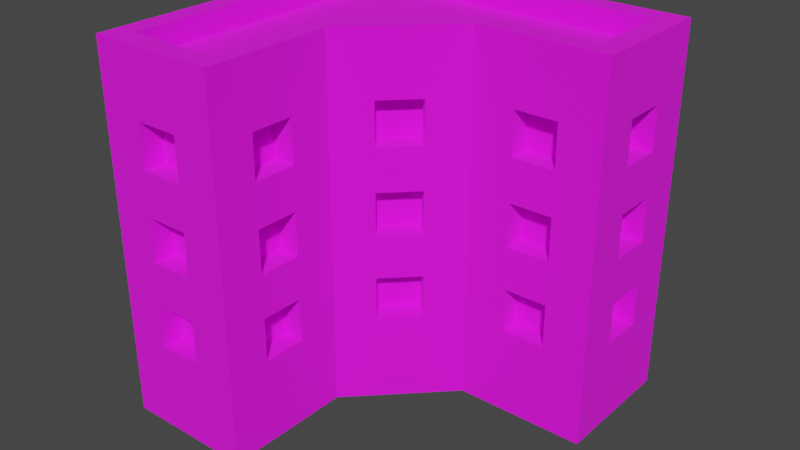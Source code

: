 # Source: Building_8_Brown_.blend  (saved by Blender 3.3.6; exported with 4.5.12 LTS)
import bpy
from mathutils import Matrix  # noqa: F401  (used for matrix-valued properties, if any)

bpy.ops.wm.read_factory_settings(use_empty=True)
scene = bpy.context.scene
scene.name = 'Scene'

# ---- collections
col_collection = bpy.data.collections.new('Collection'); scene.collection.children.link(col_collection)

# ---- images (referenced by path relative to the original .blend; pixels are not part of the script)
import os
ASSET_DIR = os.environ.get("B2B_ASSET_DIR", "")  # directory of the original .blend (textures are referenced by path, not embedded)
HERE = os.path.dirname(os.path.abspath(__file__))  # packed textures are extracted next to this script under _unpacked/

def load_image(name, relpath, width, height, colorspace="sRGB"):
    """Load a texture the original file referenced (path relative to the .blend, or extracted next to this script)."""
    p = next((c for c in (os.path.join(HERE, relpath), os.path.join(ASSET_DIR, relpath)) if relpath and os.path.exists(c)), "")
    if p:
        img = bpy.data.images.load(p, check_existing=True)
        img.name = name
    else:  # same state as the original file: an image datablock whose file is absent (Cycles renders it pink)
        img = bpy.data.images.new(name, width, height)
        img.source = "FILE"
        img.filepath = "//" + (relpath or name)
    img.colorspace_settings.name = colorspace
    return img
img_color_png = load_image('Color.png', 'Color.png', 1024, 1024, 'sRGB')

# ---- materials (node trees are filled in below, after node groups)
mat_texture = bpy.data.materials.new('Texture')
mat_texture.use_transparent_shadow = False

# ---- material node trees
mat_texture.use_nodes = True; mat_texture.node_tree.nodes.clear()
_N = mat_texture.node_tree.nodes; _L = mat_texture.node_tree.links
n0 = _N.new('ShaderNodeBsdfPrincipled'); n0.name = 'Principled BSDF'; n0.location = (10, 300)
n0.distribution = 'GGX'
n0.subsurface_method = 'RANDOM_WALK_SKIN'
n0.inputs[2].default_value = 1.0
n0.inputs[3].default_value = 1.45
n0.inputs[27].default_value = (0.0, 0.0, 0.0, 1.0)
n0.inputs[28].default_value = 1.0
n1 = _N.new('ShaderNodeOutputMaterial'); n1.name = 'Material Output'; n1.location = (300, 300)
n2 = _N.new('ShaderNodeTexImage'); n2.name = 'Image Texture'; n2.location = (-280, 280)
n2.image = img_color_png
_L.new(n0.outputs[0], n1.inputs[0])
_L.new(n2.outputs[0], n0.inputs[0])
n1.is_active_output = True

# ---- world
world_world = bpy.data.worlds.new('World'); scene.world = world_world
world_world.use_nodes = True; world_world.node_tree.nodes.clear()
_N = world_world.node_tree.nodes; _L = world_world.node_tree.links
n0 = _N.new('ShaderNodeOutputWorld'); n0.name = 'World Output'; n0.location = (300, 300)
n1 = _N.new('ShaderNodeBackground'); n1.name = 'Background'; n1.location = (10, 300)
n1.inputs[0].default_value = (0.05088, 0.05088, 0.05088, 1.0)
_L.new(n1.outputs[0], n0.inputs[0])
n0.is_active_output = True
world_world.color = (0.05088, 0.05088, 0.05088)
world_world.use_sun_shadow = False
world_world.sun_shadow_jitter_overblur = 0.0

# ---- meshes
me_cube_178 = bpy.data.meshes.new('Cube.178')
me_cube_178.from_pydata([(-0.8, -0.8, 0.0), (0.4, 0.3, 0.4), (-0.7, -0.7, 1.6), (0.4, 0.3, 0.6), (-0.8, 0.8, 0.0), (-0.7, 0.7, 1.6), (0.8, 0.8, 0.0), (0.6, 0.3, 0.4), (0.7, 0.7, 1.6), (-0.2, -0.8, 0.0), (0.6, 0.3, 0.6), (-0.3, -0.7, 1.6), (0.8, 0.2, 0.0), (0.4, 0.3, 1.2), (0.7, 0.3, 1.6), (-0.3, -0.1586, 1.6), (0.4, 0.3, 1.4), (-0.2, -0.2, 0.0), (0.1586, 0.3, 1.6), (0.6, 0.3, 1.2), (0.2, 0.2, 0.0), (0.6, 0.3, 1.4), (-0.8, 0.8, 1.6), (0.8, 0.8, 1.6), (0.4, 0.3, 0.8), (-0.2, -0.8, 1.6), (-0.8, -0.8, 1.6), (0.4, 0.3, 1.0), (-0.2, -0.2, 1.6), (0.8, 0.2, 1.6), (0.6, 0.3, 0.8), (0.2, 0.2, 1.6), (-0.8, 0.8, 1.7), (0.8, 0.8, 1.7), (0.6, 0.3, 1.0), (-0.2, -0.8, 1.7), (-0.8, -0.8, 1.7), (-0.6, -0.7, 0.4), (-0.2, -0.2, 1.7), (-0.6, -0.7, 0.6), (0.8, 0.2, 1.7), (0.2, 0.2, 1.7), (-0.4, -0.7, 0.4), (-0.7, 0.7, 1.7), (0.7, 0.7, 1.7), (-0.4, -0.7, 0.6), (-0.3, -0.7, 1.7), (-0.7, -0.7, 1.7), (-0.6, -0.7, 1.2), (-0.3, -0.1586, 1.7), (0.7, 0.3, 1.7), (-0.6, -0.7, 1.4), (0.1586, 0.3, 1.7), (-0.4, -0.7, 1.2), (-0.4, -0.7, 1.4), (-0.6, -0.7, 0.8), (-0.6, -0.7, 1.0), (-0.4, -0.7, 0.8), (-0.4, -0.7, 1.0), (-0.3, -0.4, 0.4), (-0.3, -0.6, 0.4), (-0.3, -0.4, 0.6), (-0.3, -0.6, 0.6), (-0.3, -0.4, 1.2), (-0.3, -0.6, 1.2), (-0.3, -0.4, 1.4), (-0.3, -0.6, 1.4), (-0.3, -0.4, 0.8), (-0.3, -0.6, 0.8), (-0.3, -0.4, 1.0), (-0.3, -0.6, 1.0), (-0.1414, -8.941e-08, 0.4), (-0.1414, -1.49e-07, 0.6), (1.52e-06, 0.1414, 0.4), (8.941e-07, 0.1414, 0.6), (-0.1414, -6.855e-07, 1.2), (-0.1414, -7.302e-07, 1.4), (2.086e-06, 0.1414, 1.2), (1.46e-06, 0.1414, 1.4), (-0.1414, -4.023e-07, 0.8), (-0.1414, -4.47e-07, 1.0), (1.818e-06, 0.1414, 0.8), (1.192e-06, 0.1414, 1.0), (-0.7, -0.3, 0.4), (-0.7, -0.5, 0.4), (-0.7, -0.3, 0.6), (-0.7, -0.5, 0.6), (-0.7, -0.3, 1.2), (-0.7, -0.5, 1.2), (-0.7, -0.3, 1.4), (-0.7, -0.5, 1.4), (-0.7, -0.3, 0.8), (-0.7, -0.5, 0.8), (-0.7, -0.3, 1.0), (-0.7, -0.5, 1.0), (-0.7, 0.1, 0.4), (-0.7, -0.1, 0.4), (-0.7, 0.1, 0.6), (-0.7, -0.1, 0.6), (-0.7, 0.1, 1.2), (-0.7, -0.1, 1.2), (-0.7, 0.1, 1.4), (-0.7, -0.1, 1.4), (-0.7, 0.1, 0.8), (-0.7, -0.1, 0.8), (-0.7, 0.1, 1.0), (-0.7, -0.1, 1.0), (-0.7, 0.5, 0.4), (-0.7, 0.3, 0.4), (-0.7, 0.5, 0.6), (-0.7, 0.3, 0.6), (-0.7, 0.5, 1.2), (-0.7, 0.3, 1.2), (-0.7, 0.5, 1.4), (-0.7, 0.3, 1.4), (-0.7, 0.5, 0.8), (-0.7, 0.3, 0.8), (-0.7, 0.5, 1.0), (-0.7, 0.3, 1.0), (-0.5, 0.7, 0.4), (-0.5, 0.7, 0.6), (-0.3, 0.7, 0.4), (-0.3, 0.7, 0.6), (-0.5, 0.7, 1.2), (-0.5, 0.7, 1.4), (-0.3, 0.7, 1.2), (-0.3, 0.7, 1.4), (-0.5, 0.7, 0.8), (-0.5, 0.7, 1.0), (-0.3, 0.7, 0.8), (-0.3, 0.7, 1.0), (-0.1, 0.7, 0.4), (-0.1, 0.7, 0.6), (0.1, 0.7, 0.4), (0.1, 0.7, 0.6), (-0.1, 0.7, 1.2), (-0.1, 0.7, 1.4), (0.1, 0.7, 1.2), (0.1, 0.7, 1.4), (-0.1, 0.7, 0.8), (-0.1, 0.7, 1.0), (0.1, 0.7, 0.8), (0.1, 0.7, 1.0), (0.3, 0.7, 0.4), (0.3, 0.7, 0.6), (0.5, 0.7, 0.4), (0.5, 0.7, 0.6), (0.3, 0.7, 1.2), (0.3, 0.7, 1.4), (0.5, 0.7, 1.2), (0.5, 0.7, 1.4), (0.3, 0.7, 0.8), (0.3, 0.7, 1.0), (0.5, 0.7, 0.8), (0.5, 0.7, 1.0), (0.7, 0.6, 0.4), (0.7, 0.4, 0.4), (0.7, 0.6, 0.6), (0.7, 0.4, 0.6), (0.7, 0.6, 1.2), (0.7, 0.4, 1.2), (0.7, 0.6, 1.4), (0.7, 0.4, 1.4), (0.7, 0.6, 0.8), (0.7, 0.4, 0.8), (0.7, 0.6, 1.0), (0.7, 0.4, 1.0), (-0.6, -0.8, 1.2), (-0.6, -0.8, 1.4), (-0.5, -0.8, 1.0), (-0.5, -0.8, 0.8), (-0.5, -0.8, 1.2), (-0.4, -0.8, 0.6), (-0.4, -0.8, 0.8), (-0.4, -0.8, 1.2), (-0.4, -0.8, 1.0), (-0.4, -0.8, 1.4), (-0.6, -0.8, 0.4), (-0.6, -0.8, 0.6), (-0.6, -0.8, 0.8), (-0.6, -0.8, 1.0), (-0.4, -0.8, 0.4), (-0.5, -0.8, 0.6), (-0.8, -0.5, 0.8), (-0.8, -0.5, 1.2), (-0.8, -0.5, 1.4), (-0.8, -0.5, 0.4), (-0.8, -0.5, 0.6), (-0.8, -0.5, 1.0), (-0.8, -0.3, 0.6), (-0.8, -0.3, 0.8), (-0.8, -0.3, 1.0), (-0.8, -0.3, 1.2), (-0.8, -0.3, 1.4), (-0.8, 0.1, 1.2), (-0.8, -0.1, 0.8), (-0.8, 5.96e-08, 0.8), (-0.8, -0.1, 1.0), (-0.8, -0.1, 1.2), (-0.8, -0.1, 1.4), (-0.8, 0.5, 1.4), (-0.8, 0.1, 1.0), (-0.8, 0.3, 1.2), (-0.8, 0.3, 1.4), (-0.8, 0.1, 1.4), (-0.8, -0.3, 0.4), (-0.8, -0.1, 0.4), (-0.8, -0.1, 0.6), (-0.8, 0.1, 0.6), (-0.8, 8.494e-07, 0.6), (-0.8, 0.1, 0.8), (-0.8, 0.3, 0.8), (-0.8, 0.3, 1.0), (-0.8, 0.1, 0.4), (-0.8, 0.5, 1.2), (-0.8, 0.3, 0.4), (-0.8, 0.3, 0.6), (-0.8, 0.5, 0.4), (-0.8, 0.5, 0.6), (-0.8, 0.5, 0.8), (-0.8, 0.5, 1.0), (-0.5, 0.8, 0.6), (-0.5, 0.8, 0.4), (-0.5, 0.8, 0.8), (-0.5, 0.8, 1.0), (-0.5, 0.8, 1.2), (-0.5, 0.8, 1.4), (-0.3, 0.8, 0.6), (-0.3, 0.8, 0.8), (-0.3, 0.8, 1.0), (-0.3, 0.8, 1.2), (-0.3, 0.8, 1.4), (0.1, 0.8, 1.0), (-0.1, 0.8, 0.8), (5.96e-08, 0.8, 0.8), (-0.1, 0.8, 1.0), (-0.1, 0.8, 1.2), (-0.1, 0.8, 1.4), (0.1, 0.8, 1.2), (0.3, 0.8, 1.4), (0.5, 0.8, 1.4), (0.4, 0.8, 1.2), (0.3, 0.8, 1.2), (0.1, 0.8, 1.4), (-0.1, 0.8, 0.4), (-0.3, 0.8, 0.4), (-0.1, 0.8, 0.6), (0.1, 0.8, 0.6), (8.196e-07, 0.8, 0.6), (0.1, 0.8, 0.4), (0.3, 0.8, 0.6), (0.1, 0.8, 0.8), (0.3, 0.8, 0.4), (0.3, 0.8, 0.8), (0.4, 0.8, 1.0), (0.5, 0.8, 0.8), (0.5, 0.8, 0.4), (0.5, 0.8, 0.6), (0.5, 0.8, 1.0), (0.5, 0.8, 1.2), (0.3, 0.8, 1.0), (0.8, 0.4, 1.2), (0.8, 0.4, 1.4), (0.8, 0.5, 1.0), (0.8, 0.5, 1.2), (0.8, 0.6, 0.6), (0.8, 0.6, 0.8), (0.8, 0.6, 1.0), (0.8, 0.6, 1.2), (0.8, 0.6, 1.4), (0.8, 0.4, 0.8), (0.8, 0.4, 0.4), (0.8, 0.4, 0.6), (0.8, 0.4, 1.0), (0.8, 0.6, 0.4), (-0.2, -0.6, 0.8), (-0.2, -0.6, 0.4), (-0.2, -0.6, 0.6), (-0.2, -0.6, 1.0), (-0.2, -0.4, 0.4), (-0.2, -0.6, 1.2), (-0.2, -0.6, 1.4), (-0.2, -0.5, 1.0), (-0.2, -0.5, 1.2), (-0.2, -0.4, 0.6), (-0.2, -0.4, 0.8), (-0.2, -0.4, 1.0), (-0.2, -0.4, 1.2), (-0.2, -0.4, 1.4), (-0.07071, -0.07071, 0.6), (-0.07071, -0.07071, 0.8), (-0.07071, -0.07071, 1.0), (-0.07071, -0.07071, 1.2), (-0.07071, -0.07071, 1.4), (0.07071, 0.07071, 1.2), (0.07071, 0.07071, 1.4), (1.758e-06, 1.758e-06, 1.2), (-7.451e-07, -7.451e-07, 1.0), (-0.07071, -0.07071, 0.4), (0.07071, 0.07071, 1.0), (0.07071, 0.07071, 0.8), (0.07071, 0.07071, 0.4), (0.07071, 0.07071, 0.6), (0.4, 0.2, 0.4), (0.4, 0.2, 0.6), (0.4, 0.2, 0.8), (0.4, 0.2, 1.0), (0.6, 0.2, 0.4), (0.5, 0.2, 0.6), (0.5, 0.2, 0.8), (0.4, 0.2, 1.2), (0.4, 0.2, 1.4), (0.5, 0.2, 1.0), (0.5, 0.2, 1.2), (0.6, 0.2, 0.6), (0.6, 0.2, 0.8), (0.6, 0.2, 1.2), (0.6, 0.2, 1.0), (0.6, 0.2, 1.4)], [], [(14, 8, 5, 2, 11, 15, 18), (172, 181, 177, 178, 179, 180, 169, 171, 167, 168, 26, 0, 9, 25, 176, 174, 175, 173, 170, 182), (175, 174, 171, 169), (176, 25, 26, 168), (182, 170, 179, 178), (190, 189, 187, 183), (22, 4, 0, 26, 185, 184, 188, 183, 187, 186, 205, 189, 190, 191, 197, 195, 196, 209, 207, 206, 213, 208, 210, 211, 216, 215, 217, 218, 219, 220, 214, 200), (194, 201, 197, 198), (197, 191, 188, 184, 192, 193, 185, 26, 22, 200, 203, 202, 214, 220, 212, 211, 210, 201, 194, 204, 199, 198), (210, 208, 209, 196), (218, 216, 211, 219), (229, 224, 225, 230), (223, 228, 227, 221), (235, 233, 234, 248, 246, 244, 249, 247, 251, 253, 250, 252, 256, 257, 255, 258, 254, 241, 259, 240, 23, 6, 4, 22, 226, 225, 224, 223, 221, 222, 245, 227, 228, 229, 230, 236, 238, 232), (236, 230, 231, 226, 22, 23, 240, 239, 242, 241, 254, 260, 253, 251, 232, 238, 243, 237), (248, 234, 251, 247), (255, 257, 250, 253), (261, 262, 29, 12, 6, 23, 269, 268, 267, 266, 265, 274, 271, 272, 270, 273, 263, 264), (265, 266, 270, 272), (264, 263, 267, 268), (269, 23, 29, 262), (275, 277, 284, 285), (281, 25, 9, 17, 28, 288, 287, 286, 285, 284, 279, 276, 277, 275, 278, 282, 283, 280), (283, 282, 286, 287), (288, 28, 25, 281), (293, 28, 17, 20, 31, 295, 294, 296, 297, 299, 300, 302, 301, 298, 289, 290, 291, 292), (295, 31, 28, 293), (297, 296, 292, 291), (302, 300, 290, 289), (309, 308, 314, 307, 303, 304, 305, 306, 312, 313, 310, 311, 31, 20, 12, 29, 318, 316, 317, 315), (308, 309, 305, 304), (317, 316, 313, 312), (318, 29, 31, 311), (31, 29, 40, 41), (14, 18, 52, 50), (29, 23, 33, 40), (28, 31, 41, 38), (23, 22, 32, 33), (8, 14, 50, 44), (22, 26, 36, 32), (43, 44, 33, 32), (46, 47, 36, 35), (49, 46, 35, 38), (44, 50, 40, 33), (50, 52, 41, 40), (47, 43, 32, 36), (52, 49, 38, 41), (2, 5, 43, 47), (18, 15, 49, 52), (26, 25, 35, 36), (5, 8, 44, 43), (25, 28, 38, 35), (11, 2, 47, 46), (15, 11, 46, 49), (303, 1, 3, 304), (308, 304, 3, 10, 314), (314, 10, 7, 307), (307, 7, 1, 303), (3, 1, 7, 10), (310, 13, 16, 311), (311, 16, 21, 318), (318, 21, 19, 316), (316, 19, 13, 310, 313), (16, 13, 19, 21), (305, 24, 27, 306), (27, 34, 317, 312, 306), (317, 34, 30, 315), (315, 30, 24, 305, 309), (27, 24, 30, 34), (177, 37, 39, 178), (182, 178, 39, 45, 172), (172, 45, 42, 181), (181, 42, 37, 177), (39, 37, 42, 45), (167, 48, 51, 168), (168, 51, 54, 176), (176, 54, 53, 174), (174, 53, 48, 167, 171), (51, 48, 53, 54), (179, 55, 56, 180), (56, 58, 175, 169, 180), (175, 58, 57, 173), (173, 57, 55, 179, 170), (56, 55, 57, 58), (59, 61, 62, 60), (277, 62, 61, 284), (279, 59, 60, 276), (61, 59, 279, 284), (60, 62, 277, 276), (63, 65, 66, 64), (281, 66, 65, 288), (283, 287, 63, 64, 280), (65, 63, 287, 288), (64, 66, 281, 280), (67, 69, 70, 68), (70, 69, 286, 282, 278), (285, 67, 68, 275), (69, 67, 285, 286), (68, 70, 278, 275), (298, 71, 72, 289), (72, 74, 302, 289), (302, 74, 73, 301), (301, 73, 71, 298), (74, 72, 71, 73), (292, 75, 76, 293), (76, 78, 295, 293), (295, 78, 77, 294), (294, 77, 75, 292, 296), (78, 76, 75, 77), (290, 79, 80, 291), (80, 82, 299, 297, 291), (299, 82, 81, 300), (300, 81, 79, 290), (82, 80, 79, 81), (85, 86, 187, 189), (85, 83, 84, 86), (84, 83, 205, 186), (83, 85, 189, 205), (187, 86, 84, 186), (89, 90, 185, 193), (89, 87, 88, 90), (88, 87, 192, 184), (192, 87, 89, 193), (185, 90, 88, 184), (93, 94, 188, 191), (93, 91, 92, 94), (92, 91, 190, 183), (190, 91, 93, 191), (188, 94, 92, 183), (97, 98, 207, 209, 208), (97, 95, 96, 98), (96, 95, 213, 206), (213, 95, 97, 208), (207, 98, 96, 206), (101, 102, 199, 204), (101, 99, 100, 102), (100, 99, 194, 198), (194, 99, 101, 204), (199, 102, 100, 198), (105, 106, 197, 201), (105, 103, 104, 106), (104, 103, 210, 196, 195), (103, 105, 201, 210), (197, 106, 104, 195), (109, 110, 216, 218), (109, 107, 108, 110), (108, 107, 217, 215), (217, 107, 109, 218), (216, 110, 108, 215), (113, 114, 203, 200), (113, 111, 112, 114), (112, 111, 214, 202), (111, 113, 200, 214), (203, 114, 112, 202), (117, 118, 212, 220), (117, 115, 116, 118), (116, 115, 219, 211), (219, 115, 117, 220), (212, 118, 116, 211), (120, 119, 222, 221), (122, 120, 221, 227), (121, 122, 227, 245), (222, 119, 121, 245), (122, 121, 119, 120), (124, 123, 225, 226), (126, 124, 226, 231), (125, 126, 231, 230), (225, 123, 125, 230), (126, 125, 123, 124), (128, 127, 223, 224), (130, 128, 224, 229), (129, 130, 229, 228), (223, 127, 129, 228), (130, 129, 127, 128), (132, 131, 244, 246), (134, 132, 246, 248, 247), (133, 134, 247, 249), (244, 131, 133, 249), (134, 133, 131, 132), (136, 135, 236, 237), (138, 136, 237, 243), (137, 138, 243, 238), (236, 135, 137, 238), (138, 137, 135, 136), (140, 139, 233, 235), (142, 140, 235, 232), (141, 142, 232, 251), (233, 139, 141, 251, 234), (142, 141, 139, 140), (144, 143, 252, 250), (146, 144, 250, 257), (145, 146, 257, 256), (252, 143, 145, 256), (146, 145, 143, 144), (148, 147, 242, 239), (150, 148, 239, 240), (149, 150, 240, 259), (242, 147, 149, 259, 241), (150, 149, 147, 148), (152, 151, 253, 260), (154, 152, 260, 254, 258), (153, 154, 258, 255), (253, 151, 153, 255), (154, 153, 151, 152), (155, 157, 158, 156), (272, 158, 157, 265), (274, 155, 156, 271), (157, 155, 274, 265), (156, 158, 272, 271), (159, 161, 162, 160), (262, 162, 161, 269), (264, 268, 159, 160, 261), (161, 159, 268, 269), (160, 162, 262, 261), (163, 165, 166, 164), (166, 165, 267, 263, 273), (266, 163, 164, 270), (165, 163, 266, 267), (164, 166, 273, 270)])
_uv = me_cube_178.uv_layers.new(name='UVMap')
_uv.uv.foreach_set('vector', [0.2069, 0.6808, 0.2069, 0.6807, 0.2066, 0.6805, 0.2069, 0.681, 0.2069, 0.681, 0.2069, 0.6808, 0.2069, 0.6808, 0.01197, 0.571, 0.01197, 0.571, 0.01197, 0.571, 0.01197, 0.571, 0.01198, 0.571, 0.01198, 0.571, 0.01198, 0.571, 0.01198, 0.571, 0.01198, 0.571, 0.01198, 0.571, 0.01198, 0.571, 0.01197, 0.571, 0.01197, 0.571, 0.01198, 0.571, 0.01198, 0.571, 0.01198, 0.571, 0.01198, 0.571, 0.01198, 0.571, 0.01198, 0.571, 0.01197, 0.571, 0.01198, 0.571, 0.01198, 0.571, 0.01198, 0.571, 0.01198, 0.571, 0.01198, 0.571, 0.01198, 0.571, 0.01198, 0.571, 0.01198, 0.571, 0.01197, 0.571, 0.01198, 0.571, 0.01198, 0.571, 0.01197, 0.571, 0.01197, 0.571, 0.01197, 0.571, 0.01197, 0.571, 0.01197, 0.571, 0.01195, 0.5709, 0.01195, 0.5709, 0.01197, 0.571, 0.01198, 0.571, 0.01198, 0.571, 0.01197, 0.571, 0.01197, 0.571, 0.01197, 0.571, 0.01197, 0.571, 0.01197, 0.571, 0.01197, 0.571, 0.01197, 0.571, 0.01197, 0.571, 0.01197, 0.571, 0.01197, 0.571, 0.01197, 0.571, 0.01196, 0.571, 0.01196, 0.571, 0.01197, 0.571, 0.01196, 0.571, 0.01196, 0.571, 0.01196, 0.571, 0.01196, 0.571, 0.01196, 0.571, 0.01196, 0.571, 0.01196, 0.571, 0.01196, 0.5709, 0.01196, 0.5709, 0.01196, 0.5709, 0.01196, 0.5709, 0.01196, 0.5709, 0.01196, 0.5709, 0.01196, 0.571, 0.01196, 0.571, 0.01197, 0.571, 0.01197, 0.571, 0.01197, 0.571, 0.01197, 0.571, 0.01197, 0.571, 0.01197, 0.571, 0.01197, 0.571, 0.01197, 0.571, 0.01198, 0.571, 0.01198, 0.571, 0.01195, 0.5709, 0.01196, 0.5709, 0.01196, 0.571, 0.01196, 0.571, 0.01196, 0.5709, 0.01196, 0.5709, 0.01196, 0.571, 0.01196, 0.571, 0.01196, 0.571, 0.01196, 0.571, 0.01196, 0.571, 0.01197, 0.571, 0.01197, 0.571, 0.01197, 0.571, 0.01196, 0.571, 0.01196, 0.571, 0.01196, 0.571, 0.01196, 0.571, 0.01196, 0.5709, 0.01196, 0.571, 0.01196, 0.571, 0.01196, 0.5709, 0.01196, 0.5709, 0.01196, 0.5709, 0.01196, 0.5709, 0.01196, 0.5709, 0.01196, 0.5709, 0.01196, 0.5709, 0.01196, 0.5709, 0.01196, 0.5709, 0.01196, 0.5709, 0.01196, 0.5709, 0.01196, 0.5709, 0.01196, 0.5709, 0.01196, 0.5709, 0.01196, 0.5709, 0.01196, 0.571, 0.01197, 0.571, 0.01197, 0.571, 0.01197, 0.571, 0.01197, 0.571, 0.01197, 0.571, 0.01197, 0.571, 0.01197, 0.571, 0.01197, 0.571, 0.01197, 0.571, 0.01197, 0.571, 0.01197, 0.571, 0.01197, 0.571, 0.01198, 0.571, 0.01198, 0.571, 0.01197, 0.571, 0.01195, 0.5709, 0.01195, 0.5709, 0.01196, 0.5709, 0.01196, 0.5709, 0.01196, 0.5709, 0.01196, 0.5709, 0.01196, 0.5709, 0.01196, 0.5709, 0.01196, 0.5709, 0.01196, 0.5709, 0.01196, 0.5709, 0.01196, 0.5709, 0.01196, 0.5709, 0.01196, 0.5709, 0.01197, 0.571, 0.01197, 0.571, 0.01196, 0.5709, 0.01196, 0.5709, 0.01196, 0.5709, 0.01196, 0.5709, 0.01195, 0.5709, 0.01198, 0.571, 0.01198, 0.571, 0.01197, 0.571, 0.01197, 0.571, 0.01197, 0.571, 0.01197, 0.571, 0.01197, 0.571, 0.01197, 0.571, 0.01197, 0.571, 0.01197, 0.571, 0.01197, 0.571, 0.01197, 0.571, 0.01197, 0.5709, 0.01196, 0.5709, 0.01196, 0.5709, 0.01197, 0.571, 0.01197, 0.571, 0.01197, 0.571, 0.01197, 0.571, 0.01197, 0.571, 0.01197, 0.571, 0.01198, 0.571, 0.01198, 0.571, 0.01198, 0.571, 0.01197, 0.571, 0.01197, 0.571, 0.01198, 0.571, 0.01198, 0.571, 0.01198, 0.571, 0.01198, 0.571, 0.01198, 0.571, 0.01197, 0.571, 0.01197, 0.571, 0.01197, 0.571, 0.01197, 0.571, 0.01198, 0.571, 0.01198, 0.571, 0.01198, 0.571, 0.01198, 0.571, 0.01197, 0.571, 0.01198, 0.571, 0.01198, 0.571, 0.01197, 0.571, 0.01198, 0.571, 0.01198, 0.571, 0.01198, 0.571, 0.01198, 0.571, 0.01198, 0.571, 0.01198, 0.571, 0.01198, 0.571, 0.01198, 0.571, 0.01198, 0.571, 0.01197, 0.571, 0.01197, 0.571, 0.01198, 0.571, 0.01198, 0.571, 0.01198, 0.571, 0.01197, 0.571, 0.01196, 0.571, 0.01199, 0.571, 0.01198, 0.571, 0.01198, 0.571, 0.01198, 0.571, 0.01198, 0.571, 0.01197, 0.571, 0.01197, 0.571, 0.01197, 0.571, 0.01197, 0.571, 0.01198, 0.571, 0.01198, 0.571, 0.01198, 0.571, 0.01198, 0.571, 0.01198, 0.571, 0.01198, 0.571, 0.01198, 0.571, 0.01198, 0.571, 0.01198, 0.571, 0.01198, 0.571, 0.01199, 0.571, 0.01198, 0.571, 0.01198, 0.571, 0.01198, 0.571, 0.01199, 0.571, 0.01196, 0.571, 0.01197, 0.571, 0.01198, 0.571, 0.01198, 0.571, 0.01198, 0.571, 0.01198, 0.571, 0.01198, 0.571, 0.01198, 0.571, 0.01198, 0.571, 0.01197, 0.571, 0.01197, 0.571, 0.01197, 0.571, 0.01197, 0.571, 0.01198, 0.571, 0.01198, 0.571, 0.01198, 0.571, 0.01198, 0.571, 0.01198, 0.571, 0.01199, 0.571, 0.01198, 0.571, 0.01198, 0.571, 0.01198, 0.571, 0.01198, 0.571, 0.01198, 0.571, 0.01197, 0.571, 0.01198, 0.571, 0.01198, 0.571, 0.01197, 0.571, 0.01198, 0.571, 0.01197, 0.571, 0.01197, 0.571, 0.01197, 0.571, 0.01197, 0.571, 0.01197, 0.571, 0.01198, 0.571, 0.01198, 0.571, 0.01198, 0.571, 0.01198, 0.571, 0.01198, 0.571, 0.01198, 0.571, 0.01198, 0.571, 0.01197, 0.571, 0.01197, 0.571, 0.01198, 0.571, 0.01198, 0.571, 0.01198, 0.571, 0.01198, 0.571, 0.01198, 0.571, 0.01197, 0.571, 0.01198, 0.571, 0.01198, 0.571, 0.01197, 0.571, 0.01198, 0.571, 0.01198, 0.571, 0.01198, 0.571, 0.01198, 0.571, 0.01198, 0.571, 0.01198, 0.571, 0.01198, 0.571, 0.01198, 0.571, 0.6154, 0.9869, 0.6154, 0.9869, 0.6154, 0.9869, 0.6154, 0.9869, 0.6154, 0.9868, 0.6154, 0.9868, 0.6154, 0.9868, 0.6154, 0.9868, 0.6154, 0.9869, 0.6154, 0.9869, 0.6154, 0.9869, 0.6154, 0.9869, 0.6154, 0.9869, 0.6154, 0.9869, 0.6154, 0.9869, 0.6154, 0.9869, 0.6154, 0.9869, 0.6154, 0.9869, 0.6154, 0.9869, 0.6154, 0.9869, 0.6154, 0.9867, 0.6154, 0.9868, 0.6154, 0.9868, 0.6154, 0.9867, 0.6154, 0.9869, 0.6154, 0.9869, 0.6154, 0.9869, 0.6154, 0.9869, 0.6154, 0.9869, 0.6154, 0.9869, 0.6154, 0.9869, 0.6154, 0.9869, 0.6154, 0.9869, 0.6154, 0.9869, 0.6154, 0.9869, 0.6154, 0.9869, 0.6154, 0.9869, 0.6154, 0.9869, 0.6154, 0.9869, 0.6154, 0.9869, 0.6154, 0.9869, 0.6154, 0.9869, 0.6154, 0.9869, 0.6154, 0.9869, 0.6154, 0.9869, 0.6154, 0.9869, 0.6154, 0.9869, 0.6154, 0.9869, 0.6154, 0.9869, 0.6154, 0.9869, 0.6154, 0.9869, 0.6154, 0.9869, 0.6154, 0.9869, 0.6154, 0.9869, 0.6154, 0.9869, 0.6154, 0.9869, 0.6154, 0.9869, 0.6152, 0.9866, 0.6152, 0.9866, 0.6154, 0.9869, 0.6154, 0.9868, 0.6154, 0.9868, 0.6154, 0.9868, 0.6154, 0.9868, 0.6154, 0.9869, 0.6154, 0.9869, 0.6154, 0.9869, 0.6154, 0.9869, 0.6152, 0.9866, 0.6154, 0.9867, 0.6154, 0.9867, 0.6152, 0.9866, 0.6154, 0.9869, 0.6154, 0.9869, 0.6154, 0.9869, 0.6154, 0.9869, 0.6154, 0.9869, 0.6154, 0.9869, 0.6154, 0.9869, 0.6154, 0.9869, 0.6154, 0.9868, 0.6154, 0.9869, 0.6154, 0.9869, 0.6154, 0.9868, 0.01198, 0.5709, 0.01197, 0.5709, 0.01197, 0.5709, 0.01198, 0.5709, 0.01198, 0.571, 0.01198, 0.5709, 0.01197, 0.5709, 0.01197, 0.571, 0.01198, 0.571, 0.01198, 0.571, 0.01197, 0.571, 0.01197, 0.571, 0.01198, 0.571, 0.01198, 0.571, 0.01197, 0.571, 0.01197, 0.571, 0.01198, 0.571, 0.8163, 0.7422, 0.8163, 0.7423, 0.8164, 0.7423, 0.8164, 0.7422, 0.01198, 0.5709, 0.01197, 0.5709, 0.01197, 0.5709, 0.01198, 0.5709, 0.01198, 0.5709, 0.01197, 0.5709, 0.01197, 0.571, 0.01198, 0.571, 0.01198, 0.571, 0.01197, 0.571, 0.01197, 0.571, 0.01198, 0.571, 0.01198, 0.571, 0.01197, 0.571, 0.01197, 0.571, 0.01198, 0.571, 0.01198, 0.571, 0.8163, 0.7422, 0.8163, 0.7423, 0.8164, 0.7423, 0.8164, 0.7422, 0.01198, 0.5709, 0.01197, 0.5709, 0.01197, 0.5709, 0.01198, 0.5709, 0.01197, 0.5709, 0.01197, 0.571, 0.01198, 0.571, 0.01198, 0.571, 0.01198, 0.5709, 0.01198, 0.571, 0.01197, 0.571, 0.01197, 0.571, 0.01198, 0.571, 0.01198, 0.571, 0.01197, 0.571, 0.01197, 0.571, 0.01198, 0.571, 0.01198, 0.571, 0.8163, 0.7422, 0.8163, 0.7423, 0.8164, 0.7423, 0.8164, 0.7422, 0.01198, 0.5709, 0.01197, 0.5709, 0.01197, 0.5709, 0.01198, 0.5709, 0.01198, 0.571, 0.01198, 0.5709, 0.01197, 0.5709, 0.01197, 0.571, 0.01198, 0.571, 0.01198, 0.571, 0.01197, 0.571, 0.01197, 0.571, 0.01198, 0.571, 0.01198, 0.571, 0.01197, 0.571, 0.01197, 0.571, 0.01198, 0.571, 0.8163, 0.7422, 0.8163, 0.7423, 0.8164, 0.7423, 0.8164, 0.7422, 0.01198, 0.5709, 0.01197, 0.5709, 0.01197, 0.5709, 0.01198, 0.5709, 0.01198, 0.5709, 0.01197, 0.5709, 0.01197, 0.571, 0.01198, 0.571, 0.01198, 0.571, 0.01197, 0.571, 0.01197, 0.571, 0.01198, 0.571, 0.01198, 0.571, 0.01197, 0.571, 0.01197, 0.571, 0.01198, 0.571, 0.01198, 0.571, 0.8163, 0.7422, 0.8163, 0.7423, 0.8164, 0.7423, 0.8164, 0.7422, 0.01198, 0.5709, 0.01197, 0.5709, 0.01197, 0.5709, 0.01198, 0.5709, 0.01197, 0.5709, 0.01197, 0.571, 0.01198, 0.571, 0.01198, 0.571, 0.01198, 0.5709, 0.01198, 0.571, 0.01197, 0.571, 0.01197, 0.571, 0.01198, 0.571, 0.01198, 0.571, 0.01197, 0.571, 0.01197, 0.571, 0.01198, 0.571, 0.01198, 0.571, 0.8163, 0.7422, 0.8163, 0.7423, 0.8164, 0.7423, 0.8164, 0.7422, 0.8164, 0.7421, 0.8164, 0.7421, 0.8164, 0.7421, 0.8164, 0.7421, 0.01198, 0.571, 0.01198, 0.5709, 0.01197, 0.5709, 0.01197, 0.571, 0.01197, 0.571, 0.01197, 0.571, 0.01198, 0.571, 0.01198, 0.571, 0.01196, 0.571, 0.01196, 0.571, 0.01196, 0.571, 0.01196, 0.571, 0.01199, 0.571, 0.01199, 0.571, 0.01199, 0.571, 0.01199, 0.571, 0.8164, 0.7421, 0.8164, 0.7421, 0.8164, 0.7421, 0.8164, 0.7421, 0.01198, 0.571, 0.01198, 0.5709, 0.01197, 0.5709, 0.01197, 0.571, 0.01198, 0.571, 0.01197, 0.571, 0.01197, 0.571, 0.01198, 0.571, 0.01198, 0.571, 0.01196, 0.571, 0.01196, 0.571, 0.01196, 0.571, 0.01196, 0.571, 0.01199, 0.571, 0.01199, 0.571, 0.01199, 0.571, 0.01199, 0.571, 0.8164, 0.7421, 0.8164, 0.7421, 0.8164, 0.7421, 0.8164, 0.7421, 0.01198, 0.5709, 0.01197, 0.5709, 0.01197, 0.571, 0.01198, 0.571, 0.01198, 0.571, 0.01197, 0.571, 0.01197, 0.571, 0.01198, 0.571, 0.01198, 0.571, 0.01196, 0.571, 0.01196, 0.571, 0.01196, 0.571, 0.01196, 0.571, 0.01199, 0.571, 0.01199, 0.571, 0.01199, 0.571, 0.01199, 0.571, 0.8164, 0.7421, 0.8164, 0.7421, 0.8164, 0.7421, 0.8164, 0.7421, 0.01197, 0.5709, 0.01197, 0.571, 0.01198, 0.571, 0.01198, 0.5709, 0.01198, 0.571, 0.01197, 0.571, 0.01197, 0.571, 0.01198, 0.571, 0.01198, 0.571, 0.01197, 0.571, 0.01197, 0.571, 0.01198, 0.571, 0.8164, 0.7422, 0.8163, 0.7422, 0.8163, 0.7423, 0.8164, 0.7423, 0.8164, 0.7421, 0.8164, 0.7421, 0.8164, 0.7421, 0.8164, 0.7421, 0.01197, 0.5709, 0.01197, 0.571, 0.01198, 0.571, 0.01198, 0.5709, 0.01198, 0.571, 0.01197, 0.571, 0.01197, 0.571, 0.01198, 0.571, 0.01198, 0.571, 0.01197, 0.571, 0.01197, 0.571, 0.01198, 0.571, 0.01198, 0.571, 0.8164, 0.7422, 0.8163, 0.7422, 0.8163, 0.7423, 0.8164, 0.7423, 0.8164, 0.7421, 0.8164, 0.7421, 0.8164, 0.7421, 0.8164, 0.7421, 0.01197, 0.5709, 0.01197, 0.571, 0.01198, 0.571, 0.01198, 0.571, 0.01198, 0.5709, 0.01198, 0.571, 0.01197, 0.571, 0.01197, 0.571, 0.01198, 0.571, 0.01198, 0.571, 0.01197, 0.571, 0.01197, 0.571, 0.01198, 0.571, 0.8164, 0.7422, 0.8163, 0.7422, 0.8163, 0.7423, 0.8164, 0.7423, 0.01197, 0.571, 0.01198, 0.571, 0.01198, 0.571, 0.01197, 0.571, 0.8164, 0.7422, 0.8164, 0.7423, 0.8164, 0.7423, 0.8164, 0.7422, 0.01198, 0.571, 0.01197, 0.571, 0.01197, 0.571, 0.01198, 0.571, 0.01197, 0.571, 0.01197, 0.571, 0.01196, 0.571, 0.01196, 0.571, 0.01199, 0.571, 0.01198, 0.571, 0.01198, 0.571, 0.01199, 0.571, 0.01197, 0.571, 0.01198, 0.571, 0.01198, 0.571, 0.01197, 0.571, 0.8164, 0.7422, 0.8164, 0.7423, 0.8164, 0.7423, 0.8164, 0.7422, 0.01198, 0.571, 0.01197, 0.571, 0.01197, 0.571, 0.01198, 0.571, 0.01196, 0.571, 0.01197, 0.571, 0.01197, 0.571, 0.01196, 0.571, 0.01199, 0.571, 0.01198, 0.571, 0.01198, 0.571, 0.01199, 0.571, 0.01197, 0.571, 0.01198, 0.571, 0.01198, 0.571, 0.01197, 0.571, 0.8164, 0.7422, 0.8164, 0.7423, 0.8164, 0.7423, 0.8164, 0.7422, 0.01198, 0.571, 0.01197, 0.571, 0.01197, 0.571, 0.01198, 0.571, 0.01196, 0.571, 0.01197, 0.571, 0.01197, 0.571, 0.01196, 0.571, 0.01199, 0.571, 0.01198, 0.571, 0.01198, 0.571, 0.01199, 0.571, 0.01197, 0.571, 0.01198, 0.571, 0.01198, 0.571, 0.01198, 0.571, 0.01197, 0.571, 0.8164, 0.7422, 0.8164, 0.7423, 0.8164, 0.7423, 0.8164, 0.7422, 0.01198, 0.571, 0.01197, 0.571, 0.01197, 0.571, 0.01198, 0.571, 0.01196, 0.571, 0.01197, 0.571, 0.01197, 0.571, 0.01196, 0.571, 0.01199, 0.571, 0.01198, 0.571, 0.01198, 0.571, 0.01199, 0.571, 0.01197, 0.571, 0.01198, 0.571, 0.01198, 0.571, 0.01197, 0.571, 0.8164, 0.7422, 0.8164, 0.7423, 0.8164, 0.7423, 0.8164, 0.7422, 0.01198, 0.571, 0.01197, 0.571, 0.01197, 0.571, 0.01198, 0.571, 0.01196, 0.571, 0.01197, 0.571, 0.01197, 0.571, 0.01196, 0.571, 0.01199, 0.571, 0.01198, 0.571, 0.01198, 0.571, 0.01199, 0.571, 0.01197, 0.571, 0.01198, 0.571, 0.01198, 0.571, 0.01197, 0.571, 0.8164, 0.7422, 0.8164, 0.7423, 0.8164, 0.7423, 0.8164, 0.7422, 0.01198, 0.571, 0.01197, 0.571, 0.01197, 0.571, 0.01198, 0.571, 0.01198, 0.571, 0.01197, 0.571, 0.01197, 0.571, 0.01196, 0.571, 0.01196, 0.571, 0.01199, 0.571, 0.01198, 0.571, 0.01198, 0.571, 0.01199, 0.571, 0.01197, 0.571, 0.01198, 0.571, 0.01198, 0.571, 0.01197, 0.571, 0.8164, 0.7422, 0.8164, 0.7423, 0.8164, 0.7423, 0.8164, 0.7422, 0.01198, 0.571, 0.01197, 0.571, 0.01197, 0.571, 0.01198, 0.571, 0.01196, 0.571, 0.01197, 0.571, 0.01197, 0.571, 0.01196, 0.571, 0.01199, 0.571, 0.01198, 0.571, 0.01198, 0.571, 0.01199, 0.571, 0.01197, 0.571, 0.01198, 0.571, 0.01198, 0.571, 0.01197, 0.571, 0.8164, 0.7422, 0.8164, 0.7423, 0.8164, 0.7423, 0.8164, 0.7422, 0.01198, 0.571, 0.01197, 0.571, 0.01197, 0.571, 0.01198, 0.571, 0.01197, 0.571, 0.01197, 0.571, 0.01196, 0.571, 0.01196, 0.571, 0.01199, 0.571, 0.01198, 0.571, 0.01198, 0.571, 0.01199, 0.571, 0.01197, 0.571, 0.01198, 0.571, 0.01198, 0.571, 0.01197, 0.571, 0.8164, 0.7422, 0.8164, 0.7423, 0.8164, 0.7423, 0.8164, 0.7422, 0.01198, 0.571, 0.01197, 0.571, 0.01197, 0.571, 0.01198, 0.571, 0.01196, 0.571, 0.01197, 0.571, 0.01197, 0.571, 0.01196, 0.571, 0.01199, 0.571, 0.01198, 0.571, 0.01198, 0.571, 0.01199, 0.571, 0.01198, 0.5709, 0.01198, 0.5709, 0.01198, 0.5709, 0.01198, 0.5709, 0.01198, 0.571, 0.01198, 0.5709, 0.01198, 0.5709, 0.01198, 0.571, 0.01198, 0.571, 0.01198, 0.571, 0.01198, 0.571, 0.01198, 0.571, 0.01198, 0.571, 0.01198, 0.571, 0.01198, 0.571, 0.01198, 0.571, 0.8164, 0.7422, 0.8164, 0.7423, 0.8165, 0.7423, 0.8165, 0.7422, 0.01198, 0.5709, 0.01198, 0.5709, 0.01198, 0.5709, 0.01198, 0.5709, 0.01198, 0.571, 0.01198, 0.5709, 0.01198, 0.5709, 0.01198, 0.571, 0.01198, 0.571, 0.01198, 0.571, 0.01198, 0.571, 0.01198, 0.571, 0.01198, 0.571, 0.01198, 0.571, 0.01198, 0.571, 0.01198, 0.571, 0.8164, 0.7422, 0.8164, 0.7423, 0.8165, 0.7423, 0.8165, 0.7422, 0.01198, 0.5709, 0.01198, 0.5709, 0.01198, 0.5709, 0.01198, 0.5709, 0.01198, 0.571, 0.01198, 0.5709, 0.01198, 0.5709, 0.01198, 0.571, 0.01198, 0.571, 0.01198, 0.571, 0.01198, 0.571, 0.01198, 0.571, 0.01198, 0.571, 0.01198, 0.571, 0.01198, 0.571, 0.01198, 0.571, 0.8164, 0.7422, 0.8164, 0.7423, 0.8165, 0.7423, 0.8165, 0.7422, 0.01198, 0.5709, 0.01198, 0.5709, 0.01198, 0.5709, 0.01198, 0.5709, 0.01198, 0.571, 0.01198, 0.5709, 0.01198, 0.5709, 0.01198, 0.571, 0.01198, 0.571, 0.01198, 0.571, 0.01198, 0.571, 0.01198, 0.571, 0.01198, 0.571, 0.01198, 0.571, 0.01198, 0.571, 0.01198, 0.571, 0.01198, 0.571, 0.8164, 0.7422, 0.8164, 0.7423, 0.8165, 0.7423, 0.8165, 0.7422, 0.01198, 0.5709, 0.01198, 0.5709, 0.01198, 0.5709, 0.01198, 0.5709, 0.01198, 0.571, 0.01198, 0.5709, 0.01198, 0.5709, 0.01198, 0.571, 0.01198, 0.571, 0.01198, 0.571, 0.01198, 0.571, 0.01198, 0.571, 0.01198, 0.571, 0.01198, 0.571, 0.01198, 0.571, 0.01198, 0.571, 0.8164, 0.7422, 0.8164, 0.7423, 0.8165, 0.7423, 0.8165, 0.7422, 0.01198, 0.5709, 0.01198, 0.5709, 0.01198, 0.5709, 0.01198, 0.5709, 0.01198, 0.571, 0.01198, 0.5709, 0.01198, 0.5709, 0.01198, 0.571, 0.01198, 0.571, 0.01198, 0.571, 0.01198, 0.571, 0.01198, 0.571, 0.01198, 0.571, 0.01198, 0.571, 0.01198, 0.571, 0.01198, 0.571, 0.01198, 0.571, 0.8164, 0.7422, 0.8164, 0.7423, 0.8165, 0.7423, 0.8165, 0.7422, 0.01198, 0.5709, 0.01198, 0.5709, 0.01198, 0.5709, 0.01198, 0.5709, 0.01198, 0.571, 0.01198, 0.5709, 0.01198, 0.5709, 0.01198, 0.571, 0.01198, 0.571, 0.01198, 0.571, 0.01198, 0.571, 0.01198, 0.571, 0.01198, 0.571, 0.01198, 0.571, 0.01198, 0.571, 0.01198, 0.571, 0.8164, 0.7422, 0.8164, 0.7423, 0.8165, 0.7423, 0.8165, 0.7422, 0.01198, 0.5709, 0.01198, 0.5709, 0.01198, 0.5709, 0.01198, 0.5709, 0.01198, 0.571, 0.01198, 0.5709, 0.01198, 0.5709, 0.01198, 0.571, 0.01198, 0.571, 0.01198, 0.571, 0.01198, 0.571, 0.01198, 0.571, 0.01198, 0.571, 0.01198, 0.571, 0.01198, 0.571, 0.01198, 0.571, 0.01198, 0.571, 0.8164, 0.7422, 0.8164, 0.7423, 0.8165, 0.7423, 0.8165, 0.7422, 0.01198, 0.5709, 0.01198, 0.5709, 0.01198, 0.5709, 0.01198, 0.5709, 0.01198, 0.571, 0.01198, 0.5709, 0.01198, 0.5709, 0.01198, 0.571, 0.01198, 0.571, 0.01198, 0.571, 0.01198, 0.571, 0.01198, 0.571, 0.01198, 0.571, 0.01198, 0.571, 0.01198, 0.571, 0.01198, 0.571, 0.01198, 0.571, 0.8164, 0.7422, 0.8164, 0.7423, 0.8165, 0.7423, 0.8165, 0.7422, 0.8164, 0.7421, 0.8164, 0.7421, 0.8164, 0.7421, 0.8164, 0.7421, 0.01198, 0.571, 0.01198, 0.5709, 0.01197, 0.5709, 0.01197, 0.571, 0.01197, 0.571, 0.01197, 0.571, 0.01198, 0.571, 0.01198, 0.571, 0.01196, 0.571, 0.01196, 0.571, 0.01196, 0.571, 0.01196, 0.571, 0.01199, 0.571, 0.01199, 0.571, 0.01199, 0.571, 0.01199, 0.571, 0.8164, 0.7421, 0.8164, 0.7421, 0.8164, 0.7421, 0.8164, 0.7421, 0.01198, 0.571, 0.01198, 0.5709, 0.01197, 0.5709, 0.01197, 0.571, 0.01198, 0.571, 0.01197, 0.571, 0.01197, 0.571, 0.01198, 0.571, 0.01198, 0.571, 0.01196, 0.571, 0.01196, 0.571, 0.01196, 0.571, 0.01196, 0.571, 0.01199, 0.571, 0.01199, 0.571, 0.01199, 0.571, 0.01199, 0.571, 0.8164, 0.7421, 0.8164, 0.7421, 0.8164, 0.7421, 0.8164, 0.7421, 0.01198, 0.5709, 0.01197, 0.5709, 0.01197, 0.571, 0.01198, 0.571, 0.01198, 0.571, 0.01197, 0.571, 0.01197, 0.571, 0.01198, 0.571, 0.01198, 0.571, 0.01196, 0.571, 0.01196, 0.571, 0.01196, 0.571, 0.01196, 0.571, 0.01199, 0.571, 0.01199, 0.571, 0.01199, 0.571, 0.01199, 0.571])
me_cube_178.materials.append(mat_texture)
me_cube_178.update()

# ---- objects
ob_building_8__brown = bpy.data.objects.new('Building_8 (Brown)', me_cube_178)

# ---- transforms, parenting, visibility, modifiers, constraints
ob_building_8__brown.location = (0.0, 0.0, 0.0)

# ---- collection membership
col_collection.objects.link(ob_building_8__brown)

# ---- scene / render settings (as saved in the file)
scene.frame_start = 1; scene.frame_end = 250; scene.frame_set(1)
scene.render.engine = 'BLENDER_EEVEE_NEXT'
scene.cycles.sampling_pattern = 'TABULATED_SOBOL'
scene.cycles.use_light_tree = False
scene.view_settings.view_transform = 'Filmic'
bpy.context.view_layer.update()

# ---- added for rendering (the .blend has no active camera and no usable light): camera, sun
cam_auto = bpy.data.cameras.new('AutoCamera')
cam_auto.lens = 50.0
cam_auto.sensor_width = 36.0
cam_auto.clip_end = 1000.0
ob_auto_camera = bpy.data.objects.new('AutoCamera', cam_auto)
scene.collection.objects.link(ob_auto_camera)
ob_auto_camera.location = (2.61857, -3.14228, 2.94485)
ob_auto_camera.rotation_euler = (1.09748, -7.21219e-08, 0.694738)
scene.camera = ob_auto_camera
light_auto_sun = bpy.data.lights.new('AutoSun', 'SUN')
light_auto_sun.energy = 3.0
light_auto_sun.angle = 0.0523599
ob_auto_sun = bpy.data.objects.new('AutoSun', light_auto_sun)
scene.collection.objects.link(ob_auto_sun)
ob_auto_sun.rotation_euler = (0.872665, 0.174533, 0.523599)
bpy.context.view_layer.update()
